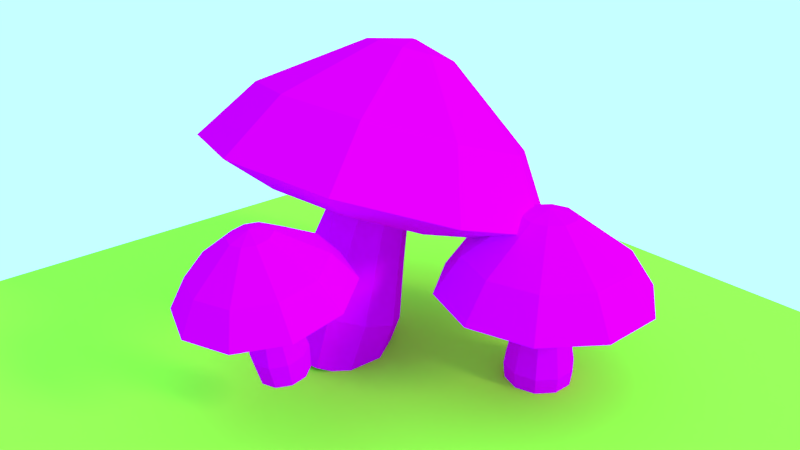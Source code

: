 # Source: mushroomCourse.blend  (saved by Blender 2.78.0; exported with 4.5.12 LTS)
import bpy
from mathutils import Matrix  # noqa: F401  (used for matrix-valued properties, if any)

bpy.ops.wm.read_factory_settings(use_empty=True)
scene = bpy.context.scene
scene.name = 'Scene'

# ---- collections
col_collection_1 = bpy.data.collections.new('Collection 1'); scene.collection.children.link(col_collection_1)

# ---- images (referenced by path relative to the original .blend; pixels are not part of the script)
import os
ASSET_DIR = os.environ.get("B2B_ASSET_DIR", "")  # directory of the original .blend (textures are referenced by path, not embedded)
HERE = os.path.dirname(os.path.abspath(__file__))  # packed textures are extracted next to this script under _unpacked/

def load_image(name, relpath, width, height, colorspace="sRGB"):
    """Load a texture the original file referenced (path relative to the .blend, or extracted next to this script)."""
    p = next((c for c in (os.path.join(HERE, relpath), os.path.join(ASSET_DIR, relpath)) if relpath and os.path.exists(c)), "")
    if p:
        img = bpy.data.images.load(p, check_existing=True)
        img.name = name
    else:  # same state as the original file: an image datablock whose file is absent (Cycles renders it pink)
        img = bpy.data.images.new(name, width, height)
        img.source = "FILE"
        img.filepath = "//" + (relpath or name)
    img.colorspace_settings.name = colorspace
    return img
img_musroomcolor_png = load_image('MusroomColor.png', 'MusroomColor.png', 1024, 1024, 'sRGB')

# ---- materials (node trees are filled in below, after node groups)
mat_mushroom = bpy.data.materials.new('mushroom')
mat_mushroom.alpha_threshold = 0.0
mat_mushroom.roughness = 0.5
mat_material_002 = bpy.data.materials.new('Material.002')
mat_material_002.alpha_threshold = 0.0
mat_material_002.roughness = 0.5

# ---- material node trees
mat_mushroom.use_nodes = True; mat_mushroom.node_tree.nodes.clear()
_N = mat_mushroom.node_tree.nodes; _L = mat_mushroom.node_tree.links
n0 = _N.new('ShaderNodeOutputMaterial'); n0.name = 'Material Output'; n0.location = (300, 300)
n1 = _N.new('ShaderNodeBsdfDiffuse'); n1.name = 'Diffuse BSDF'; n1.location = (10, 300)
n2 = _N.new('ShaderNodeTexImage'); n2.name = 'Image Texture'; n2.location = (-180, 300)
n2.width = 140
n2.image = img_musroomcolor_png
_L.new(n1.outputs[0], n0.inputs[0])
_L.new(n2.outputs[0], n1.inputs[0])
n0.is_active_output = True
mat_material_002.use_nodes = True; mat_material_002.node_tree.nodes.clear()
_N = mat_material_002.node_tree.nodes; _L = mat_material_002.node_tree.links
n0 = _N.new('ShaderNodeOutputMaterial'); n0.name = 'Material Output'; n0.location = (300, 300)
n1 = _N.new('ShaderNodeBsdfDiffuse'); n1.name = 'Diffuse BSDF'; n1.location = (10, 300)
n1.inputs[0].default_value = (0.4601, 0.8, 0.06295, 1.0)
_L.new(n1.outputs[0], n0.inputs[0])
n0.is_active_output = True

# ---- world
world_world = bpy.data.worlds.new('World'); scene.world = world_world
world_world.use_nodes = True; world_world.node_tree.nodes.clear()
_N = world_world.node_tree.nodes; _L = world_world.node_tree.links
n0 = _N.new('ShaderNodeOutputWorld'); n0.name = 'World Output'; n0.location = (300, 300)
n1 = _N.new('ShaderNodeBackground'); n1.name = 'Background'; n1.location = (10, 300)
n1.inputs[0].default_value = (0.1413, 0.4292, 0.4172, 1.0)
n1.inputs[1].default_value = 4.0
_L.new(n1.outputs[0], n0.inputs[0])
n0.is_active_output = True
world_world.color = (0.05088, 0.05088, 0.05088)
world_world.use_sun_shadow = False
world_world.sun_shadow_jitter_overblur = 0.0
world_world.cycles.sampling_method = 'MANUAL'

# ---- cameras
cam_camera = bpy.data.cameras.new('Camera')
cam_camera.clip_end = 100.0
cam_camera.lens = 35.0
cam_camera.sensor_width = 32.0
cam_camera.sensor_height = 18.0
cam_camera.ortho_scale = 7.314
cam_camera.dof.focus_distance = 0.0

# ---- lights
light_lamp = bpy.data.lights.new('Lamp', 'SUN')
light_lamp.transmission_factor = 0.0
light_lamp.cutoff_distance = 30.0
light_lamp.angle = 0.1993
light_lamp.energy = 1.0
light_lamp.shadow_buffer_clip_start = 1.001
light_lamp.shadow_soft_size = 0.1
light_lamp.shadow_cascade_max_distance = 1000.0

# ---- meshes
me_cylinder_002 = bpy.data.meshes.new('Cylinder.002')
me_cylinder_002.from_pydata([(-0.3311, 0.6223, -1.243), (-0.3311, 0.4066, 0.9963), (0.03465, 0.5035, -1.243), (-0.09216, 0.3289, 0.9963), (0.2607, 0.1923, -1.243), (0.05554, 0.1256, 0.9963), (0.2607, -0.1923, -1.243), (0.05554, -0.1256, 0.9963), (0.03465, -0.5035, -1.243), (-0.09216, -0.3289, 0.9963), (-0.3311, -0.6223, -1.243), (-0.3311, -0.4066, 0.9963), (-0.6969, -0.5035, -1.243), (-0.5701, -0.3289, 0.9963), (-0.923, -0.1923, -1.243), (-0.7178, -0.1256, 0.9963), (-0.923, 0.1923, -1.243), (-0.7178, 0.1256, 0.9963), (-0.6969, 0.5035, -1.243), (-0.5701, 0.3289, 0.9963), (-0.3311, 0.6949, -0.6182), (-0.3311, 0.5644, 0.05627), (0.0005864, 0.4566, 0.05627), (0.07731, 0.5622, -0.6182), (0.2056, 0.1744, 0.05627), (0.3297, 0.2147, -0.6182), (0.2056, -0.1744, 0.05627), (0.3297, -0.2147, -0.6182), (0.0005863, -0.4566, 0.05627), (0.07731, -0.5622, -0.6182), (-0.3311, -0.5644, 0.05627), (-0.3311, -0.6949, -0.6182), (-0.6629, -0.4566, 0.05627), (-0.7396, -0.5622, -0.6182), (-0.8679, -0.1744, 0.05627), (-0.992, -0.2147, -0.6182), (-0.8679, 0.1744, 0.05627), (-0.992, 0.2147, -0.6182), (-0.6629, 0.4566, 0.05627), (-0.7396, 0.5622, -0.6182), (-0.3311, 1.414, 0.7), (0.4997, 1.144, 0.7), (1.013, 0.4368, 0.7), (1.013, -0.4368, 0.7), (0.4997, -1.144, 0.7), (-0.3311, -1.414, 0.7), (-1.162, -1.144, 0.7), (-1.676, -0.4368, 0.7), (-1.676, 0.4368, 0.7), (-1.162, 1.144, 0.7), (-0.3311, 2.099, 0.9537), (0.9027, 1.698, 0.9537), (1.665, 0.6487, 0.9537), (1.665, -0.6487, 0.9537), (0.9027, -1.698, 0.9537), (-0.3311, -2.099, 0.9537), (-1.565, -1.698, 0.9537), (-2.328, -0.6487, 0.9537), (-2.328, 0.6487, 0.9537), (-1.565, 1.698, 0.9537), (-0.3311, 1.604, 1.696), (0.6117, 1.298, 1.696), (1.194, 0.4957, 1.696), (1.194, -0.4957, 1.696), (0.6117, -1.298, 1.696), (-0.3311, -1.604, 1.696), (-1.274, -1.298, 1.696), (-1.857, -0.4957, 1.696), (-1.857, 0.4957, 1.696), (-1.274, 1.298, 1.696), (-0.3311, 0.5156, 2.475), (-0.02805, 0.4172, 2.475), (0.1593, 0.1593, 2.475), (0.1593, -0.1593, 2.475), (-0.02805, -0.4172, 2.475), (-0.3311, -0.5156, 2.475), (-0.6342, -0.4172, 2.475), (-0.8215, -0.1593, 2.475), (-0.8215, 0.1593, 2.475), (-0.6342, 0.4172, 2.475), (-0.3311, 0.022, 2.602), (-0.3182, 0.0178, 2.602), (-0.3102, 0.006798, 2.602), (-0.3102, -0.006798, 2.602), (-0.3182, -0.0178, 2.602), (-0.3311, -0.022, 2.602), (-0.3441, -0.0178, 2.602), (-0.3521, -0.006798, 2.602), (-0.3521, 0.006798, 2.602), (-0.3441, 0.0178, 2.602)], [], [(21, 1, 3, 22), (22, 3, 5, 24), (24, 5, 7, 26), (26, 7, 9, 28), (28, 9, 11, 30), (30, 11, 13, 32), (32, 13, 15, 34), (34, 15, 17, 36), (18, 39, 20, 0), (36, 17, 19, 38), (38, 19, 1, 21), (39, 38, 21, 20), (16, 37, 39, 18), (37, 36, 38, 39), (14, 35, 37, 16), (35, 34, 36, 37), (12, 33, 35, 14), (33, 32, 34, 35), (10, 31, 33, 12), (31, 30, 32, 33), (8, 29, 31, 10), (29, 28, 30, 31), (6, 27, 29, 8), (27, 26, 28, 29), (4, 25, 27, 6), (25, 24, 26, 27), (2, 23, 25, 4), (23, 22, 24, 25), (0, 20, 23, 2), (20, 21, 22, 23), (15, 13, 46, 47), (13, 11, 45, 46), (11, 9, 44, 45), (9, 7, 43, 44), (3, 1, 40, 41), (7, 5, 42, 43), (5, 3, 41, 42), (1, 19, 49, 40), (19, 17, 48, 49), (17, 15, 47, 48), (42, 41, 51, 52), (49, 48, 58, 59), (46, 45, 55, 56), (43, 42, 52, 53), (40, 49, 59, 50), (47, 46, 56, 57), (44, 43, 53, 54), (41, 40, 50, 51), (48, 47, 57, 58), (45, 44, 54, 55), (56, 55, 65, 66), (53, 52, 62, 63), (50, 59, 69, 60), (57, 56, 66, 67), (54, 53, 63, 64), (51, 50, 60, 61), (58, 57, 67, 68), (55, 54, 64, 65), (52, 51, 61, 62), (59, 58, 68, 69), (63, 62, 72, 73), (60, 69, 79, 70), (67, 66, 76, 77), (64, 63, 73, 74), (61, 60, 70, 71), (68, 67, 77, 78), (65, 64, 74, 75), (62, 61, 71, 72), (69, 68, 78, 79), (66, 65, 75, 76), (70, 79, 89, 80), (77, 76, 86, 87), (74, 73, 83, 84), (71, 70, 80, 81), (78, 77, 87, 88), (75, 74, 84, 85), (72, 71, 81, 82), (79, 78, 88, 89), (76, 75, 85, 86), (73, 72, 82, 83), (81, 80, 89, 88, 87, 86, 85, 84, 83, 82)])
_uv = me_cylinder_002.uv_layers.new(name='UVMap')
_uv.uv.foreach_set('vector', [0.4139, 0.737, 0.415, 0.8395, 0.3879, 0.8409, 0.3778, 0.7404, 0.3778, 0.7404, 0.3879, 0.8409, 0.3611, 0.8445, 0.3428, 0.7462, 0.3428, 0.7462, 0.3611, 0.8445, 0.3348, 0.8503, 0.3089, 0.7544, 0.3089, 0.7544, 0.3348, 0.8503, 0.3092, 0.8582, 0.2757, 0.765, 0.2757, 0.765, 0.3092, 0.8582, 0.2843, 0.8681, 0.2434, 0.7779, 0.2434, 0.7779, 0.2843, 0.8681, 0.2604, 0.8801, 0.2118, 0.7932, 0.2118, 0.7932, 0.2604, 0.8801, 0.2375, 0.8942, 0.181, 0.8113, 0.181, 0.8113, 0.2375, 0.8942, 0.2159, 0.9103, 0.1511, 0.8322, 0.4361, 0.597, 0.4517, 0.6615, 0.4081, 0.6673, 0.3964, 0.6051, 0.1511, 0.8322, 0.2159, 0.9103, 0.1959, 0.9286, 0.1228, 0.8565, 0.4517, 0.7368, 0.4423, 0.8407, 0.415, 0.8395, 0.4139, 0.737, 0.4517, 0.6615, 0.4517, 0.7368, 0.4139, 0.737, 0.4081, 0.6673, 0.07662, 0.7156, 0.11, 0.7753, 0.07204, 0.8011, 0.03763, 0.7372, 0.11, 0.7753, 0.1511, 0.8322, 0.1228, 0.8565, 0.07204, 0.8011, 0.1153, 0.6947, 0.146, 0.7533, 0.11, 0.7753, 0.07662, 0.7156, 0.146, 0.7533, 0.181, 0.8113, 0.1511, 0.8322, 0.11, 0.7753, 0.1542, 0.6755, 0.1817, 0.7341, 0.146, 0.7533, 0.1153, 0.6947, 0.1817, 0.7341, 0.2118, 0.7932, 0.181, 0.8113, 0.146, 0.7533, 0.1937, 0.6584, 0.2177, 0.7176, 0.1817, 0.7341, 0.1542, 0.6755, 0.2177, 0.7176, 0.2434, 0.7779, 0.2118, 0.7932, 0.1817, 0.7341, 0.2337, 0.6436, 0.2542, 0.7035, 0.2177, 0.7176, 0.1937, 0.6584, 0.2542, 0.7035, 0.2757, 0.765, 0.2434, 0.7779, 0.2177, 0.7176, 0.2742, 0.6312, 0.2913, 0.6916, 0.2542, 0.7035, 0.2337, 0.6436, 0.2913, 0.6916, 0.3089, 0.7544, 0.2757, 0.765, 0.2542, 0.7035, 0.315, 0.621, 0.3291, 0.6819, 0.2913, 0.6916, 0.2742, 0.6312, 0.3291, 0.6819, 0.3428, 0.7462, 0.3089, 0.7544, 0.2913, 0.6916, 0.3558, 0.6126, 0.3678, 0.6739, 0.3291, 0.6819, 0.315, 0.621, 0.3678, 0.6739, 0.3778, 0.7404, 0.3428, 0.7462, 0.3291, 0.6819, 0.3964, 0.6051, 0.4081, 0.6673, 0.3678, 0.6739, 0.3558, 0.6126, 0.4081, 0.6673, 0.4139, 0.737, 0.3778, 0.7404, 0.3678, 0.6739, 0.7287, 0.6218, 0.7029, 0.6298, 0.636, 0.5379, 0.7286, 0.5081, 0.7029, 0.6298, 0.6868, 0.6515, 0.5785, 0.6165, 0.636, 0.5379, 0.6868, 0.6515, 0.6865, 0.6786, 0.5783, 0.7138, 0.5785, 0.6165, 0.6865, 0.6786, 0.7021, 0.7006, 0.6353, 0.7927, 0.5783, 0.7138, 0.7535, 0.7013, 0.7696, 0.6796, 0.8778, 0.7146, 0.8204, 0.7932, 0.7021, 0.7006, 0.7277, 0.7093, 0.7278, 0.823, 0.6353, 0.7927, 0.7277, 0.7093, 0.7535, 0.7013, 0.8204, 0.7932, 0.7278, 0.823, 0.7696, 0.6796, 0.7698, 0.6526, 0.878, 0.6173, 0.8778, 0.7146, 0.7698, 0.6526, 0.7543, 0.6305, 0.8211, 0.5384, 0.878, 0.6173, 0.7543, 0.6305, 0.7287, 0.6218, 0.7286, 0.5081, 0.8211, 0.5384, 0.7278, 0.823, 0.8204, 0.7932, 0.8694, 0.8598, 0.7282, 0.9057, 0.878, 0.6173, 0.8211, 0.5384, 0.8694, 0.4713, 0.9565, 0.5914, 0.636, 0.5379, 0.5785, 0.6165, 0.4997, 0.5913, 0.587, 0.4712, 0.6353, 0.7927, 0.7278, 0.823, 0.7282, 0.9057, 0.587, 0.8599, 0.8778, 0.7146, 0.878, 0.6173, 0.9565, 0.5914, 0.9565, 0.7397, 0.7286, 0.5081, 0.636, 0.5379, 0.587, 0.4712, 0.7282, 0.4254, 0.5783, 0.7138, 0.6353, 0.7927, 0.587, 0.8599, 0.4997, 0.7398, 0.8204, 0.7932, 0.8778, 0.7146, 0.9565, 0.7397, 0.8694, 0.8598, 0.8211, 0.5384, 0.7286, 0.5081, 0.7282, 0.4254, 0.8694, 0.4713, 0.5785, 0.6165, 0.5783, 0.7138, 0.4997, 0.7398, 0.4997, 0.5913, 0.154, 0.4983, 0.06188, 0.3716, 0.1545, 0.3384, 0.2093, 0.417, 0.154, 0.08822, 0.303, 0.03981, 0.306, 0.1381, 0.2142, 0.166, 0.544, 0.215, 0.544, 0.3716, 0.4496, 0.3441, 0.4514, 0.2482, 0.303, 0.5467, 0.154, 0.4983, 0.2093, 0.417, 0.2999, 0.4484, 0.06188, 0.215, 0.154, 0.08822, 0.2142, 0.166, 0.1563, 0.2425, 0.4519, 0.08823, 0.544, 0.215, 0.4514, 0.2482, 0.3966, 0.1695, 0.4519, 0.4983, 0.303, 0.5467, 0.2999, 0.4484, 0.3917, 0.4206, 0.06188, 0.3716, 0.06188, 0.215, 0.1563, 0.2425, 0.1545, 0.3384, 0.303, 0.03981, 0.4519, 0.08823, 0.3966, 0.1695, 0.306, 0.1381, 0.544, 0.3716, 0.4519, 0.4983, 0.3917, 0.4206, 0.4496, 0.3441, 0.2142, 0.166, 0.306, 0.1381, 0.3056, 0.2512, 0.2803, 0.2577, 0.4514, 0.2482, 0.4496, 0.3441, 0.3422, 0.3088, 0.3438, 0.2828, 0.2999, 0.4484, 0.2093, 0.417, 0.2761, 0.3258, 0.3003, 0.3354, 0.1563, 0.2425, 0.2142, 0.166, 0.2803, 0.2577, 0.2637, 0.2778, 0.3966, 0.1695, 0.4514, 0.2482, 0.3438, 0.2828, 0.3298, 0.2608, 0.3917, 0.4206, 0.2999, 0.4484, 0.3003, 0.3354, 0.3256, 0.3289, 0.1545, 0.3384, 0.1563, 0.2425, 0.2637, 0.2778, 0.2621, 0.3038, 0.306, 0.1381, 0.3966, 0.1695, 0.3298, 0.2608, 0.3056, 0.2512, 0.4496, 0.3441, 0.3917, 0.4206, 0.3256, 0.3289, 0.3422, 0.3088, 0.2093, 0.417, 0.1545, 0.3384, 0.2621, 0.3038, 0.2761, 0.3258, 0.3438, 0.2828, 0.3422, 0.3088, 0.3046, 0.294, 0.3047, 0.2929, 0.3003, 0.3354, 0.2761, 0.3258, 0.3018, 0.2946, 0.3028, 0.295, 0.2637, 0.2778, 0.2803, 0.2577, 0.302, 0.2918, 0.3013, 0.2926, 0.3298, 0.2608, 0.3438, 0.2828, 0.3047, 0.2929, 0.3041, 0.2919, 0.3256, 0.3289, 0.3003, 0.3354, 0.3028, 0.295, 0.3039, 0.2948, 0.2621, 0.3038, 0.2637, 0.2778, 0.3013, 0.2926, 0.3012, 0.2937, 0.3056, 0.2512, 0.3298, 0.2608, 0.3041, 0.2919, 0.3031, 0.2915, 0.3422, 0.3088, 0.3256, 0.3289, 0.3039, 0.2948, 0.3046, 0.294, 0.2761, 0.3258, 0.2621, 0.3038, 0.3012, 0.2937, 0.3018, 0.2946, 0.2803, 0.2577, 0.3056, 0.2512, 0.3031, 0.2915, 0.302, 0.2918, 0.3041, 0.2919, 0.3047, 0.2929, 0.3046, 0.294, 0.3039, 0.2948, 0.3028, 0.295, 0.3018, 0.2946, 0.3012, 0.2937, 0.3013, 0.2926, 0.302, 0.2918, 0.3031, 0.2915])
me_cylinder_002.materials.append(mat_mushroom)
me_cylinder_002.use_remesh_preserve_volume = False
me_cylinder_002.use_remesh_preserve_attributes = False
me_cylinder_002.use_mirror_vertex_groups = False
me_cylinder_002.update()
me_cylinder_001 = bpy.data.meshes.new('Cylinder.001')
me_cylinder_001.from_pydata([(-0.3311, 0.6223, -1.243), (-0.3311, 0.4066, 0.9963), (0.03465, 0.5035, -1.243), (-0.09216, 0.3289, 0.9963), (0.2607, 0.1923, -1.243), (0.05554, 0.1256, 0.9963), (0.2607, -0.1923, -1.243), (0.05554, -0.1256, 0.9963), (0.03465, -0.5035, -1.243), (-0.09216, -0.3289, 0.9963), (-0.3311, -0.6223, -1.243), (-0.3311, -0.4066, 0.9963), (-0.6969, -0.5035, -1.243), (-0.5701, -0.3289, 0.9963), (-0.923, -0.1923, -1.243), (-0.7178, -0.1256, 0.9963), (-0.923, 0.1923, -1.243), (-0.7178, 0.1256, 0.9963), (-0.6969, 0.5035, -1.243), (-0.5701, 0.3289, 0.9963), (-0.3311, 0.6949, -0.6182), (-0.3311, 0.5644, 0.05627), (0.0005864, 0.4566, 0.05627), (0.07731, 0.5622, -0.6182), (0.2056, 0.1744, 0.05627), (0.3297, 0.2147, -0.6182), (0.2056, -0.1744, 0.05627), (0.3297, -0.2147, -0.6182), (0.0005863, -0.4566, 0.05627), (0.07731, -0.5622, -0.6182), (-0.3311, -0.5644, 0.05627), (-0.3311, -0.6949, -0.6182), (-0.6629, -0.4566, 0.05627), (-0.7396, -0.5622, -0.6182), (-0.8679, -0.1744, 0.05627), (-0.992, -0.2147, -0.6182), (-0.8679, 0.1744, 0.05627), (-0.992, 0.2147, -0.6182), (-0.6629, 0.4566, 0.05627), (-0.7396, 0.5622, -0.6182), (-0.3311, 1.414, 0.7), (0.4997, 1.144, 0.7), (1.013, 0.4368, 0.7), (1.013, -0.4368, 0.7), (0.4997, -1.144, 0.7), (-0.3311, -1.414, 0.7), (-1.162, -1.144, 0.7), (-1.676, -0.4368, 0.7), (-1.676, 0.4368, 0.7), (-1.162, 1.144, 0.7), (-0.3311, 2.099, 0.9537), (0.9027, 1.698, 0.9537), (1.665, 0.6487, 0.9537), (1.665, -0.6487, 0.9537), (0.9027, -1.698, 0.9537), (-0.3311, -2.099, 0.9537), (-1.565, -1.698, 0.9537), (-2.328, -0.6487, 0.9537), (-2.328, 0.6487, 0.9537), (-1.565, 1.698, 0.9537), (-0.3311, 1.604, 1.696), (0.6117, 1.298, 1.696), (1.194, 0.4957, 1.696), (1.194, -0.4957, 1.696), (0.6117, -1.298, 1.696), (-0.3311, -1.604, 1.696), (-1.274, -1.298, 1.696), (-1.857, -0.4957, 1.696), (-1.857, 0.4957, 1.696), (-1.274, 1.298, 1.696), (-0.3311, 0.5156, 2.475), (-0.02805, 0.4172, 2.475), (0.1593, 0.1593, 2.475), (0.1593, -0.1593, 2.475), (-0.02805, -0.4172, 2.475), (-0.3311, -0.5156, 2.475), (-0.6342, -0.4172, 2.475), (-0.8215, -0.1593, 2.475), (-0.8215, 0.1593, 2.475), (-0.6342, 0.4172, 2.475), (-0.3311, 0.022, 2.602), (-0.3182, 0.0178, 2.602), (-0.3102, 0.006798, 2.602), (-0.3102, -0.006798, 2.602), (-0.3182, -0.0178, 2.602), (-0.3311, -0.022, 2.602), (-0.3441, -0.0178, 2.602), (-0.3521, -0.006798, 2.602), (-0.3521, 0.006798, 2.602), (-0.3441, 0.0178, 2.602)], [], [(21, 1, 3, 22), (22, 3, 5, 24), (24, 5, 7, 26), (26, 7, 9, 28), (28, 9, 11, 30), (30, 11, 13, 32), (32, 13, 15, 34), (34, 15, 17, 36), (18, 39, 20, 0), (36, 17, 19, 38), (38, 19, 1, 21), (39, 38, 21, 20), (16, 37, 39, 18), (37, 36, 38, 39), (14, 35, 37, 16), (35, 34, 36, 37), (12, 33, 35, 14), (33, 32, 34, 35), (10, 31, 33, 12), (31, 30, 32, 33), (8, 29, 31, 10), (29, 28, 30, 31), (6, 27, 29, 8), (27, 26, 28, 29), (4, 25, 27, 6), (25, 24, 26, 27), (2, 23, 25, 4), (23, 22, 24, 25), (0, 20, 23, 2), (20, 21, 22, 23), (15, 13, 46, 47), (13, 11, 45, 46), (11, 9, 44, 45), (9, 7, 43, 44), (3, 1, 40, 41), (7, 5, 42, 43), (5, 3, 41, 42), (1, 19, 49, 40), (19, 17, 48, 49), (17, 15, 47, 48), (42, 41, 51, 52), (49, 48, 58, 59), (46, 45, 55, 56), (43, 42, 52, 53), (40, 49, 59, 50), (47, 46, 56, 57), (44, 43, 53, 54), (41, 40, 50, 51), (48, 47, 57, 58), (45, 44, 54, 55), (56, 55, 65, 66), (53, 52, 62, 63), (50, 59, 69, 60), (57, 56, 66, 67), (54, 53, 63, 64), (51, 50, 60, 61), (58, 57, 67, 68), (55, 54, 64, 65), (52, 51, 61, 62), (59, 58, 68, 69), (63, 62, 72, 73), (60, 69, 79, 70), (67, 66, 76, 77), (64, 63, 73, 74), (61, 60, 70, 71), (68, 67, 77, 78), (65, 64, 74, 75), (62, 61, 71, 72), (69, 68, 78, 79), (66, 65, 75, 76), (70, 79, 89, 80), (77, 76, 86, 87), (74, 73, 83, 84), (71, 70, 80, 81), (78, 77, 87, 88), (75, 74, 84, 85), (72, 71, 81, 82), (79, 78, 88, 89), (76, 75, 85, 86), (73, 72, 82, 83), (81, 80, 89, 88, 87, 86, 85, 84, 83, 82)])
_uv = me_cylinder_001.uv_layers.new(name='UVMap')
_uv.uv.foreach_set('vector', [0.4139, 0.737, 0.415, 0.8395, 0.3879, 0.8409, 0.3778, 0.7404, 0.3778, 0.7404, 0.3879, 0.8409, 0.3611, 0.8445, 0.3428, 0.7462, 0.3428, 0.7462, 0.3611, 0.8445, 0.3348, 0.8503, 0.3089, 0.7544, 0.3089, 0.7544, 0.3348, 0.8503, 0.3092, 0.8582, 0.2757, 0.765, 0.2757, 0.765, 0.3092, 0.8582, 0.2843, 0.8681, 0.2434, 0.7779, 0.2434, 0.7779, 0.2843, 0.8681, 0.2604, 0.8801, 0.2118, 0.7932, 0.2118, 0.7932, 0.2604, 0.8801, 0.2375, 0.8942, 0.181, 0.8113, 0.181, 0.8113, 0.2375, 0.8942, 0.2159, 0.9103, 0.1511, 0.8322, 0.4361, 0.597, 0.4517, 0.6615, 0.4081, 0.6673, 0.3964, 0.6051, 0.1511, 0.8322, 0.2159, 0.9103, 0.1959, 0.9286, 0.1228, 0.8565, 0.4517, 0.7368, 0.4423, 0.8407, 0.415, 0.8395, 0.4139, 0.737, 0.4517, 0.6615, 0.4517, 0.7368, 0.4139, 0.737, 0.4081, 0.6673, 0.07662, 0.7156, 0.11, 0.7753, 0.07204, 0.8011, 0.03763, 0.7372, 0.11, 0.7753, 0.1511, 0.8322, 0.1228, 0.8565, 0.07204, 0.8011, 0.1153, 0.6947, 0.146, 0.7533, 0.11, 0.7753, 0.07662, 0.7156, 0.146, 0.7533, 0.181, 0.8113, 0.1511, 0.8322, 0.11, 0.7753, 0.1542, 0.6755, 0.1817, 0.7341, 0.146, 0.7533, 0.1153, 0.6947, 0.1817, 0.7341, 0.2118, 0.7932, 0.181, 0.8113, 0.146, 0.7533, 0.1937, 0.6584, 0.2177, 0.7176, 0.1817, 0.7341, 0.1542, 0.6755, 0.2177, 0.7176, 0.2434, 0.7779, 0.2118, 0.7932, 0.1817, 0.7341, 0.2337, 0.6436, 0.2542, 0.7035, 0.2177, 0.7176, 0.1937, 0.6584, 0.2542, 0.7035, 0.2757, 0.765, 0.2434, 0.7779, 0.2177, 0.7176, 0.2742, 0.6312, 0.2913, 0.6916, 0.2542, 0.7035, 0.2337, 0.6436, 0.2913, 0.6916, 0.3089, 0.7544, 0.2757, 0.765, 0.2542, 0.7035, 0.315, 0.621, 0.3291, 0.6819, 0.2913, 0.6916, 0.2742, 0.6312, 0.3291, 0.6819, 0.3428, 0.7462, 0.3089, 0.7544, 0.2913, 0.6916, 0.3558, 0.6126, 0.3678, 0.6739, 0.3291, 0.6819, 0.315, 0.621, 0.3678, 0.6739, 0.3778, 0.7404, 0.3428, 0.7462, 0.3291, 0.6819, 0.3964, 0.6051, 0.4081, 0.6673, 0.3678, 0.6739, 0.3558, 0.6126, 0.4081, 0.6673, 0.4139, 0.737, 0.3778, 0.7404, 0.3678, 0.6739, 0.7287, 0.6218, 0.7029, 0.6298, 0.636, 0.5379, 0.7286, 0.5081, 0.7029, 0.6298, 0.6868, 0.6515, 0.5785, 0.6165, 0.636, 0.5379, 0.6868, 0.6515, 0.6865, 0.6786, 0.5783, 0.7138, 0.5785, 0.6165, 0.6865, 0.6786, 0.7021, 0.7006, 0.6353, 0.7927, 0.5783, 0.7138, 0.7535, 0.7013, 0.7696, 0.6796, 0.8778, 0.7146, 0.8204, 0.7932, 0.7021, 0.7006, 0.7277, 0.7093, 0.7278, 0.823, 0.6353, 0.7927, 0.7277, 0.7093, 0.7535, 0.7013, 0.8204, 0.7932, 0.7278, 0.823, 0.7696, 0.6796, 0.7698, 0.6526, 0.878, 0.6173, 0.8778, 0.7146, 0.7698, 0.6526, 0.7543, 0.6305, 0.8211, 0.5384, 0.878, 0.6173, 0.7543, 0.6305, 0.7287, 0.6218, 0.7286, 0.5081, 0.8211, 0.5384, 0.7278, 0.823, 0.8204, 0.7932, 0.8694, 0.8598, 0.7282, 0.9057, 0.878, 0.6173, 0.8211, 0.5384, 0.8694, 0.4713, 0.9565, 0.5914, 0.636, 0.5379, 0.5785, 0.6165, 0.4997, 0.5913, 0.587, 0.4712, 0.6353, 0.7927, 0.7278, 0.823, 0.7282, 0.9057, 0.587, 0.8599, 0.8778, 0.7146, 0.878, 0.6173, 0.9565, 0.5914, 0.9565, 0.7397, 0.7286, 0.5081, 0.636, 0.5379, 0.587, 0.4712, 0.7282, 0.4254, 0.5783, 0.7138, 0.6353, 0.7927, 0.587, 0.8599, 0.4997, 0.7398, 0.8204, 0.7932, 0.8778, 0.7146, 0.9565, 0.7397, 0.8694, 0.8598, 0.8211, 0.5384, 0.7286, 0.5081, 0.7282, 0.4254, 0.8694, 0.4713, 0.5785, 0.6165, 0.5783, 0.7138, 0.4997, 0.7398, 0.4997, 0.5913, 0.154, 0.4983, 0.06188, 0.3716, 0.1545, 0.3384, 0.2093, 0.417, 0.154, 0.08822, 0.303, 0.03981, 0.306, 0.1381, 0.2142, 0.166, 0.544, 0.215, 0.544, 0.3716, 0.4496, 0.3441, 0.4514, 0.2482, 0.303, 0.5467, 0.154, 0.4983, 0.2093, 0.417, 0.2999, 0.4484, 0.06188, 0.215, 0.154, 0.08822, 0.2142, 0.166, 0.1563, 0.2425, 0.4519, 0.08823, 0.544, 0.215, 0.4514, 0.2482, 0.3966, 0.1695, 0.4519, 0.4983, 0.303, 0.5467, 0.2999, 0.4484, 0.3917, 0.4206, 0.06188, 0.3716, 0.06188, 0.215, 0.1563, 0.2425, 0.1545, 0.3384, 0.303, 0.03981, 0.4519, 0.08823, 0.3966, 0.1695, 0.306, 0.1381, 0.544, 0.3716, 0.4519, 0.4983, 0.3917, 0.4206, 0.4496, 0.3441, 0.2142, 0.166, 0.306, 0.1381, 0.3056, 0.2512, 0.2803, 0.2577, 0.4514, 0.2482, 0.4496, 0.3441, 0.3422, 0.3088, 0.3438, 0.2828, 0.2999, 0.4484, 0.2093, 0.417, 0.2761, 0.3258, 0.3003, 0.3354, 0.1563, 0.2425, 0.2142, 0.166, 0.2803, 0.2577, 0.2637, 0.2778, 0.3966, 0.1695, 0.4514, 0.2482, 0.3438, 0.2828, 0.3298, 0.2608, 0.3917, 0.4206, 0.2999, 0.4484, 0.3003, 0.3354, 0.3256, 0.3289, 0.1545, 0.3384, 0.1563, 0.2425, 0.2637, 0.2778, 0.2621, 0.3038, 0.306, 0.1381, 0.3966, 0.1695, 0.3298, 0.2608, 0.3056, 0.2512, 0.4496, 0.3441, 0.3917, 0.4206, 0.3256, 0.3289, 0.3422, 0.3088, 0.2093, 0.417, 0.1545, 0.3384, 0.2621, 0.3038, 0.2761, 0.3258, 0.3438, 0.2828, 0.3422, 0.3088, 0.3046, 0.294, 0.3047, 0.2929, 0.3003, 0.3354, 0.2761, 0.3258, 0.3018, 0.2946, 0.3028, 0.295, 0.2637, 0.2778, 0.2803, 0.2577, 0.302, 0.2918, 0.3013, 0.2926, 0.3298, 0.2608, 0.3438, 0.2828, 0.3047, 0.2929, 0.3041, 0.2919, 0.3256, 0.3289, 0.3003, 0.3354, 0.3028, 0.295, 0.3039, 0.2948, 0.2621, 0.3038, 0.2637, 0.2778, 0.3013, 0.2926, 0.3012, 0.2937, 0.3056, 0.2512, 0.3298, 0.2608, 0.3041, 0.2919, 0.3031, 0.2915, 0.3422, 0.3088, 0.3256, 0.3289, 0.3039, 0.2948, 0.3046, 0.294, 0.2761, 0.3258, 0.2621, 0.3038, 0.3012, 0.2937, 0.3018, 0.2946, 0.2803, 0.2577, 0.3056, 0.2512, 0.3031, 0.2915, 0.302, 0.2918, 0.3041, 0.2919, 0.3047, 0.2929, 0.3046, 0.294, 0.3039, 0.2948, 0.3028, 0.295, 0.3018, 0.2946, 0.3012, 0.2937, 0.3013, 0.2926, 0.302, 0.2918, 0.3031, 0.2915])
me_cylinder_001.materials.append(mat_mushroom)
me_cylinder_001.use_remesh_preserve_volume = False
me_cylinder_001.use_remesh_preserve_attributes = False
me_cylinder_001.use_mirror_vertex_groups = False
me_cylinder_001.update()
me_plane = bpy.data.meshes.new('Plane')
me_plane.from_pydata([(-1.0, -1.0, 0.0), (1.0, -1.0, 0.0), (-1.0, 1.0, 0.0), (1.0, 1.0, 0.0)], [], [(0, 1, 3, 2)])
me_plane.materials.append(mat_material_002)
me_plane.use_remesh_preserve_volume = False
me_plane.use_remesh_preserve_attributes = False
me_plane.use_mirror_vertex_groups = False
me_plane.update()
me_cylinder = bpy.data.meshes.new('Cylinder')
me_cylinder.from_pydata([(-0.3311, 0.6223, -1.243), (-0.3311, 0.4066, 0.9963), (0.03465, 0.5035, -1.243), (-0.09216, 0.3289, 0.9963), (0.2607, 0.1923, -1.243), (0.05554, 0.1256, 0.9963), (0.2607, -0.1923, -1.243), (0.05554, -0.1256, 0.9963), (0.03465, -0.5035, -1.243), (-0.09216, -0.3289, 0.9963), (-0.3311, -0.6223, -1.243), (-0.3311, -0.4066, 0.9963), (-0.6969, -0.5035, -1.243), (-0.5701, -0.3289, 0.9963), (-0.923, -0.1923, -1.243), (-0.7178, -0.1256, 0.9963), (-0.923, 0.1923, -1.243), (-0.7178, 0.1256, 0.9963), (-0.6969, 0.5035, -1.243), (-0.5701, 0.3289, 0.9963), (-0.3311, 0.6949, -0.6182), (-0.3311, 0.5644, 0.05627), (0.0005864, 0.4566, 0.05627), (0.07731, 0.5622, -0.6182), (0.2056, 0.1744, 0.05627), (0.3297, 0.2147, -0.6182), (0.2056, -0.1744, 0.05627), (0.3297, -0.2147, -0.6182), (0.0005863, -0.4566, 0.05627), (0.07731, -0.5622, -0.6182), (-0.3311, -0.5644, 0.05627), (-0.3311, -0.6949, -0.6182), (-0.6629, -0.4566, 0.05627), (-0.7396, -0.5622, -0.6182), (-0.8679, -0.1744, 0.05627), (-0.992, -0.2147, -0.6182), (-0.8679, 0.1744, 0.05627), (-0.992, 0.2147, -0.6182), (-0.6629, 0.4566, 0.05627), (-0.7396, 0.5622, -0.6182), (-0.3311, 1.414, 0.7), (0.4997, 1.144, 0.7), (1.013, 0.4368, 0.7), (1.013, -0.4368, 0.7), (0.4997, -1.144, 0.7), (-0.3311, -1.414, 0.7), (-1.162, -1.144, 0.7), (-1.676, -0.4368, 0.7), (-1.676, 0.4368, 0.7), (-1.162, 1.144, 0.7), (-0.3311, 2.099, 0.9537), (0.9027, 1.698, 0.9537), (1.665, 0.6487, 0.9537), (1.665, -0.6487, 0.9537), (0.9027, -1.698, 0.9537), (-0.3311, -2.099, 0.9537), (-1.565, -1.698, 0.9537), (-2.328, -0.6487, 0.9537), (-2.328, 0.6487, 0.9537), (-1.565, 1.698, 0.9537), (-0.3311, 1.604, 1.696), (0.6117, 1.298, 1.696), (1.194, 0.4957, 1.696), (1.194, -0.4957, 1.696), (0.6117, -1.298, 1.696), (-0.3311, -1.604, 1.696), (-1.274, -1.298, 1.696), (-1.857, -0.4957, 1.696), (-1.857, 0.4957, 1.696), (-1.274, 1.298, 1.696), (-0.3311, 0.5156, 2.475), (-0.02805, 0.4172, 2.475), (0.1593, 0.1593, 2.475), (0.1593, -0.1593, 2.475), (-0.02805, -0.4172, 2.475), (-0.3311, -0.5156, 2.475), (-0.6342, -0.4172, 2.475), (-0.8215, -0.1593, 2.475), (-0.8215, 0.1593, 2.475), (-0.6342, 0.4172, 2.475), (-0.3311, 0.022, 2.602), (-0.3182, 0.0178, 2.602), (-0.3102, 0.006798, 2.602), (-0.3102, -0.006798, 2.602), (-0.3182, -0.0178, 2.602), (-0.3311, -0.022, 2.602), (-0.3441, -0.0178, 2.602), (-0.3521, -0.006798, 2.602), (-0.3521, 0.006798, 2.602), (-0.3441, 0.0178, 2.602)], [], [(21, 1, 3, 22), (22, 3, 5, 24), (24, 5, 7, 26), (26, 7, 9, 28), (28, 9, 11, 30), (30, 11, 13, 32), (32, 13, 15, 34), (34, 15, 17, 36), (18, 39, 20, 0), (36, 17, 19, 38), (38, 19, 1, 21), (39, 38, 21, 20), (16, 37, 39, 18), (37, 36, 38, 39), (14, 35, 37, 16), (35, 34, 36, 37), (12, 33, 35, 14), (33, 32, 34, 35), (10, 31, 33, 12), (31, 30, 32, 33), (8, 29, 31, 10), (29, 28, 30, 31), (6, 27, 29, 8), (27, 26, 28, 29), (4, 25, 27, 6), (25, 24, 26, 27), (2, 23, 25, 4), (23, 22, 24, 25), (0, 20, 23, 2), (20, 21, 22, 23), (15, 13, 46, 47), (13, 11, 45, 46), (11, 9, 44, 45), (9, 7, 43, 44), (3, 1, 40, 41), (7, 5, 42, 43), (5, 3, 41, 42), (1, 19, 49, 40), (19, 17, 48, 49), (17, 15, 47, 48), (42, 41, 51, 52), (49, 48, 58, 59), (46, 45, 55, 56), (43, 42, 52, 53), (40, 49, 59, 50), (47, 46, 56, 57), (44, 43, 53, 54), (41, 40, 50, 51), (48, 47, 57, 58), (45, 44, 54, 55), (56, 55, 65, 66), (53, 52, 62, 63), (50, 59, 69, 60), (57, 56, 66, 67), (54, 53, 63, 64), (51, 50, 60, 61), (58, 57, 67, 68), (55, 54, 64, 65), (52, 51, 61, 62), (59, 58, 68, 69), (63, 62, 72, 73), (60, 69, 79, 70), (67, 66, 76, 77), (64, 63, 73, 74), (61, 60, 70, 71), (68, 67, 77, 78), (65, 64, 74, 75), (62, 61, 71, 72), (69, 68, 78, 79), (66, 65, 75, 76), (70, 79, 89, 80), (77, 76, 86, 87), (74, 73, 83, 84), (71, 70, 80, 81), (78, 77, 87, 88), (75, 74, 84, 85), (72, 71, 81, 82), (79, 78, 88, 89), (76, 75, 85, 86), (73, 72, 82, 83), (81, 80, 89, 88, 87, 86, 85, 84, 83, 82)])
_uv = me_cylinder.uv_layers.new(name='UVMap')
_uv.uv.foreach_set('vector', [0.4139, 0.737, 0.415, 0.8395, 0.3879, 0.8409, 0.3778, 0.7404, 0.3778, 0.7404, 0.3879, 0.8409, 0.3611, 0.8445, 0.3428, 0.7462, 0.3428, 0.7462, 0.3611, 0.8445, 0.3348, 0.8503, 0.3089, 0.7544, 0.3089, 0.7544, 0.3348, 0.8503, 0.3092, 0.8582, 0.2757, 0.765, 0.2757, 0.765, 0.3092, 0.8582, 0.2843, 0.8681, 0.2434, 0.7779, 0.2434, 0.7779, 0.2843, 0.8681, 0.2604, 0.8801, 0.2118, 0.7932, 0.2118, 0.7932, 0.2604, 0.8801, 0.2375, 0.8942, 0.181, 0.8113, 0.181, 0.8113, 0.2375, 0.8942, 0.2159, 0.9103, 0.1511, 0.8322, 0.4361, 0.597, 0.4517, 0.6615, 0.4081, 0.6673, 0.3964, 0.6051, 0.1511, 0.8322, 0.2159, 0.9103, 0.1959, 0.9286, 0.1228, 0.8565, 0.4517, 0.7368, 0.4423, 0.8407, 0.415, 0.8395, 0.4139, 0.737, 0.4517, 0.6615, 0.4517, 0.7368, 0.4139, 0.737, 0.4081, 0.6673, 0.07662, 0.7156, 0.11, 0.7753, 0.07204, 0.8011, 0.03763, 0.7372, 0.11, 0.7753, 0.1511, 0.8322, 0.1228, 0.8565, 0.07204, 0.8011, 0.1153, 0.6947, 0.146, 0.7533, 0.11, 0.7753, 0.07662, 0.7156, 0.146, 0.7533, 0.181, 0.8113, 0.1511, 0.8322, 0.11, 0.7753, 0.1542, 0.6755, 0.1817, 0.7341, 0.146, 0.7533, 0.1153, 0.6947, 0.1817, 0.7341, 0.2118, 0.7932, 0.181, 0.8113, 0.146, 0.7533, 0.1937, 0.6584, 0.2177, 0.7176, 0.1817, 0.7341, 0.1542, 0.6755, 0.2177, 0.7176, 0.2434, 0.7779, 0.2118, 0.7932, 0.1817, 0.7341, 0.2337, 0.6436, 0.2542, 0.7035, 0.2177, 0.7176, 0.1937, 0.6584, 0.2542, 0.7035, 0.2757, 0.765, 0.2434, 0.7779, 0.2177, 0.7176, 0.2742, 0.6312, 0.2913, 0.6916, 0.2542, 0.7035, 0.2337, 0.6436, 0.2913, 0.6916, 0.3089, 0.7544, 0.2757, 0.765, 0.2542, 0.7035, 0.315, 0.621, 0.3291, 0.6819, 0.2913, 0.6916, 0.2742, 0.6312, 0.3291, 0.6819, 0.3428, 0.7462, 0.3089, 0.7544, 0.2913, 0.6916, 0.3558, 0.6126, 0.3678, 0.6739, 0.3291, 0.6819, 0.315, 0.621, 0.3678, 0.6739, 0.3778, 0.7404, 0.3428, 0.7462, 0.3291, 0.6819, 0.3964, 0.6051, 0.4081, 0.6673, 0.3678, 0.6739, 0.3558, 0.6126, 0.4081, 0.6673, 0.4139, 0.737, 0.3778, 0.7404, 0.3678, 0.6739, 0.7287, 0.6218, 0.7029, 0.6298, 0.636, 0.5379, 0.7286, 0.5081, 0.7029, 0.6298, 0.6868, 0.6515, 0.5785, 0.6165, 0.636, 0.5379, 0.6868, 0.6515, 0.6865, 0.6786, 0.5783, 0.7138, 0.5785, 0.6165, 0.6865, 0.6786, 0.7021, 0.7006, 0.6353, 0.7927, 0.5783, 0.7138, 0.7535, 0.7013, 0.7696, 0.6796, 0.8778, 0.7146, 0.8204, 0.7932, 0.7021, 0.7006, 0.7277, 0.7093, 0.7278, 0.823, 0.6353, 0.7927, 0.7277, 0.7093, 0.7535, 0.7013, 0.8204, 0.7932, 0.7278, 0.823, 0.7696, 0.6796, 0.7698, 0.6526, 0.878, 0.6173, 0.8778, 0.7146, 0.7698, 0.6526, 0.7543, 0.6305, 0.8211, 0.5384, 0.878, 0.6173, 0.7543, 0.6305, 0.7287, 0.6218, 0.7286, 0.5081, 0.8211, 0.5384, 0.7278, 0.823, 0.8204, 0.7932, 0.8694, 0.8598, 0.7282, 0.9057, 0.878, 0.6173, 0.8211, 0.5384, 0.8694, 0.4713, 0.9565, 0.5914, 0.636, 0.5379, 0.5785, 0.6165, 0.4997, 0.5913, 0.587, 0.4712, 0.6353, 0.7927, 0.7278, 0.823, 0.7282, 0.9057, 0.587, 0.8599, 0.8778, 0.7146, 0.878, 0.6173, 0.9565, 0.5914, 0.9565, 0.7397, 0.7286, 0.5081, 0.636, 0.5379, 0.587, 0.4712, 0.7282, 0.4254, 0.5783, 0.7138, 0.6353, 0.7927, 0.587, 0.8599, 0.4997, 0.7398, 0.8204, 0.7932, 0.8778, 0.7146, 0.9565, 0.7397, 0.8694, 0.8598, 0.8211, 0.5384, 0.7286, 0.5081, 0.7282, 0.4254, 0.8694, 0.4713, 0.5785, 0.6165, 0.5783, 0.7138, 0.4997, 0.7398, 0.4997, 0.5913, 0.154, 0.4983, 0.06188, 0.3716, 0.1545, 0.3384, 0.2093, 0.417, 0.154, 0.08822, 0.303, 0.03981, 0.306, 0.1381, 0.2142, 0.166, 0.544, 0.215, 0.544, 0.3716, 0.4496, 0.3441, 0.4514, 0.2482, 0.303, 0.5467, 0.154, 0.4983, 0.2093, 0.417, 0.2999, 0.4484, 0.06188, 0.215, 0.154, 0.08822, 0.2142, 0.166, 0.1563, 0.2425, 0.4519, 0.08823, 0.544, 0.215, 0.4514, 0.2482, 0.3966, 0.1695, 0.4519, 0.4983, 0.303, 0.5467, 0.2999, 0.4484, 0.3917, 0.4206, 0.06188, 0.3716, 0.06188, 0.215, 0.1563, 0.2425, 0.1545, 0.3384, 0.303, 0.03981, 0.4519, 0.08823, 0.3966, 0.1695, 0.306, 0.1381, 0.544, 0.3716, 0.4519, 0.4983, 0.3917, 0.4206, 0.4496, 0.3441, 0.2142, 0.166, 0.306, 0.1381, 0.3056, 0.2512, 0.2803, 0.2577, 0.4514, 0.2482, 0.4496, 0.3441, 0.3422, 0.3088, 0.3438, 0.2828, 0.2999, 0.4484, 0.2093, 0.417, 0.2761, 0.3258, 0.3003, 0.3354, 0.1563, 0.2425, 0.2142, 0.166, 0.2803, 0.2577, 0.2637, 0.2778, 0.3966, 0.1695, 0.4514, 0.2482, 0.3438, 0.2828, 0.3298, 0.2608, 0.3917, 0.4206, 0.2999, 0.4484, 0.3003, 0.3354, 0.3256, 0.3289, 0.1545, 0.3384, 0.1563, 0.2425, 0.2637, 0.2778, 0.2621, 0.3038, 0.306, 0.1381, 0.3966, 0.1695, 0.3298, 0.2608, 0.3056, 0.2512, 0.4496, 0.3441, 0.3917, 0.4206, 0.3256, 0.3289, 0.3422, 0.3088, 0.2093, 0.417, 0.1545, 0.3384, 0.2621, 0.3038, 0.2761, 0.3258, 0.3438, 0.2828, 0.3422, 0.3088, 0.3046, 0.294, 0.3047, 0.2929, 0.3003, 0.3354, 0.2761, 0.3258, 0.3018, 0.2946, 0.3028, 0.295, 0.2637, 0.2778, 0.2803, 0.2577, 0.302, 0.2918, 0.3013, 0.2926, 0.3298, 0.2608, 0.3438, 0.2828, 0.3047, 0.2929, 0.3041, 0.2919, 0.3256, 0.3289, 0.3003, 0.3354, 0.3028, 0.295, 0.3039, 0.2948, 0.2621, 0.3038, 0.2637, 0.2778, 0.3013, 0.2926, 0.3012, 0.2937, 0.3056, 0.2512, 0.3298, 0.2608, 0.3041, 0.2919, 0.3031, 0.2915, 0.3422, 0.3088, 0.3256, 0.3289, 0.3039, 0.2948, 0.3046, 0.294, 0.2761, 0.3258, 0.2621, 0.3038, 0.3012, 0.2937, 0.3018, 0.2946, 0.2803, 0.2577, 0.3056, 0.2512, 0.3031, 0.2915, 0.302, 0.2918, 0.3041, 0.2919, 0.3047, 0.2929, 0.3046, 0.294, 0.3039, 0.2948, 0.3028, 0.295, 0.3018, 0.2946, 0.3012, 0.2937, 0.3013, 0.2926, 0.302, 0.2918, 0.3031, 0.2915])
me_cylinder.materials.append(mat_mushroom)
me_cylinder.use_remesh_preserve_volume = False
me_cylinder.use_remesh_preserve_attributes = False
me_cylinder.use_mirror_vertex_groups = False
me_cylinder.update()

# ---- objects
ob_cylinder_002 = bpy.data.objects.new('Cylinder.002', me_cylinder_002)
ob_cylinder_001 = bpy.data.objects.new('Cylinder.001', me_cylinder_001)
ob_plane = bpy.data.objects.new('Plane', me_plane)
ob_cylinder = bpy.data.objects.new('Cylinder', me_cylinder)
ob_lamp = bpy.data.objects.new('Lamp', light_lamp)
ob_camera = bpy.data.objects.new('Camera', cam_camera)

# ---- transforms, parenting, visibility, modifiers, constraints
ob_cylinder_002.location = (0.8377, -2.095, 1.39)
ob_cylinder_002.rotation_euler = (0.1711, -0.0, 0.0)
ob_cylinder_002.scale = (0.5295, 0.5295, 0.5295)
ob_cylinder_002.lineart.crease_threshold = 0.0
ob_cylinder_001.location = (2.303, 1.161, 0.6594)
ob_cylinder_001.scale = (0.6985, 0.6985, 0.6985)
ob_cylinder_001.lineart.crease_threshold = 0.0
ob_plane.location = (0.0, 0.0, 0.0)
ob_plane.scale = (5.532, 5.532, 5.532)
ob_plane.lineart.crease_threshold = 0.0
ob_cylinder.location = (0.0, 0.0, 1.259)
ob_cylinder.rotation_euler = (-0.3472, -0.0, 0.0)
ob_cylinder.scale = (1.204, 1.204, 1.204)
ob_cylinder.lineart.crease_threshold = 0.0
ob_lamp.location = (4.076, 1.005, 5.904)
ob_lamp.rotation_euler = (7.329, 0.3444, 1.723)
ob_lamp.lock_rotations_4d = False
ob_lamp.empty_display_type = 'ARROWS'
ob_lamp.color = (0.0, 0.0, 0.0, 0.0)
ob_lamp.lineart.crease_threshold = 0.0
ob_camera.location = (8.432, -6.838, 6.815)
ob_camera.rotation_euler = (1.144, -1.374e-06, 0.8569)
ob_camera.lock_rotations_4d = False
ob_camera.empty_display_type = 'ARROWS'
ob_camera.color = (0.0, 0.0, 0.0, 0.0)
ob_camera.display_type = 'WIRE'
ob_camera.lineart.crease_threshold = 0.0

# ---- collection membership
col_collection_1.objects.link(ob_cylinder_002)
col_collection_1.objects.link(ob_cylinder_001)
col_collection_1.objects.link(ob_plane)
col_collection_1.objects.link(ob_cylinder)
col_collection_1.objects.link(ob_lamp)
col_collection_1.objects.link(ob_camera)

# ---- scene / render settings (as saved in the file)
scene.camera = ob_camera
scene.frame_start = 1; scene.frame_end = 250; scene.frame_set(1)
scene.render.engine = 'CYCLES'
scene.render.resolution_percentage = 51
scene.render.dither_intensity = 0.0
scene.cycles.use_denoising = False
scene.cycles.samples = 300
scene.cycles.sampling_pattern = 'TABULATED_SOBOL'
scene.cycles.light_sampling_threshold = 0.0
scene.cycles.use_adaptive_sampling = False
scene.cycles.use_light_tree = False
scene.cycles.blur_glossy = 0.0
scene.cycles.sample_clamp_indirect = 0.0
scene.view_settings.view_transform = 'Standard'
bpy.context.view_layer.update()
